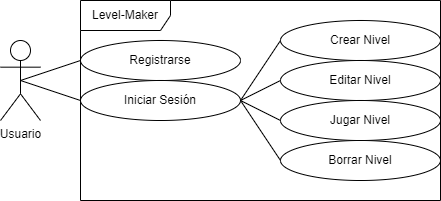

The diagram above was exported from draw.io. Its source (the exported page's mxGraphModel, read from the mxfile embedded in the PNG):
<mxGraphModel dx="518" dy="13" grid="1" gridSize="10" guides="1" tooltips="1" connect="1" arrows="1" fold="1" page="0" pageScale="1" pageWidth="827" pageHeight="1169" math="0" shadow="0">
  <root>
    <mxCell id="0" />
    <mxCell id="1" parent="0" />
    <mxCell id="3" value="Registrarse" style="ellipse;whiteSpace=wrap;html=1;" parent="1" vertex="1">
      <mxGeometry x="240" y="640" width="160" height="40" as="geometry" />
    </mxCell>
    <mxCell id="4" value="Iniciar Sesión" style="ellipse;whiteSpace=wrap;html=1;" parent="1" vertex="1">
      <mxGeometry x="240" y="680" width="160" height="40" as="geometry" />
    </mxCell>
    <mxCell id="5" value="Crear Nivel" style="ellipse;whiteSpace=wrap;html=1;" parent="1" vertex="1">
      <mxGeometry x="440" y="620" width="160" height="40" as="geometry" />
    </mxCell>
    <mxCell id="6" value="Editar Nivel" style="ellipse;whiteSpace=wrap;html=1;" parent="1" vertex="1">
      <mxGeometry x="440" y="660" width="160" height="40" as="geometry" />
    </mxCell>
    <mxCell id="7" value="Borrar Nivel" style="ellipse;whiteSpace=wrap;html=1;" parent="1" vertex="1">
      <mxGeometry x="440" y="740" width="160" height="40" as="geometry" />
    </mxCell>
    <mxCell id="8" value="Jugar Nivel" style="ellipse;whiteSpace=wrap;html=1;" parent="1" vertex="1">
      <mxGeometry x="440" y="700" width="160" height="40" as="geometry" />
    </mxCell>
    <mxCell id="10" value="Usuario" style="shape=umlActor;verticalLabelPosition=bottom;verticalAlign=top;html=1;outlineConnect=0;" parent="1" vertex="1">
      <mxGeometry x="160" y="640" width="40" height="80" as="geometry" />
    </mxCell>
    <mxCell id="11" value="" style="endArrow=none;html=1;entryX=0;entryY=0.5;entryDx=0;entryDy=0;exitX=0.5;exitY=0.5;exitDx=0;exitDy=0;exitPerimeter=0;" parent="1" source="10" target="3" edge="1">
      <mxGeometry width="50" height="50" relative="1" as="geometry">
        <mxPoint x="240" y="340" as="sourcePoint" />
        <mxPoint x="340" y="280" as="targetPoint" />
      </mxGeometry>
    </mxCell>
    <mxCell id="12" value="" style="endArrow=none;html=1;exitX=0.5;exitY=0.5;exitDx=0;exitDy=0;exitPerimeter=0;entryX=0;entryY=0.5;entryDx=0;entryDy=0;" parent="1" source="10" target="4" edge="1">
      <mxGeometry width="50" height="50" relative="1" as="geometry">
        <mxPoint x="360" y="360" as="sourcePoint" />
        <mxPoint x="410" y="310" as="targetPoint" />
      </mxGeometry>
    </mxCell>
    <mxCell id="13" value="" style="endArrow=none;html=1;entryX=0;entryY=0.5;entryDx=0;entryDy=0;exitX=1;exitY=0.5;exitDx=0;exitDy=0;" parent="1" source="4" target="5" edge="1">
      <mxGeometry width="50" height="50" relative="1" as="geometry">
        <mxPoint x="430" y="610" as="sourcePoint" />
        <mxPoint x="410" y="310" as="targetPoint" />
      </mxGeometry>
    </mxCell>
    <mxCell id="14" value="" style="endArrow=none;html=1;entryX=0;entryY=0.5;entryDx=0;entryDy=0;exitX=1;exitY=0.5;exitDx=0;exitDy=0;" parent="1" source="4" target="6" edge="1">
      <mxGeometry width="50" height="50" relative="1" as="geometry">
        <mxPoint x="420" y="700" as="sourcePoint" />
        <mxPoint x="410" y="310" as="targetPoint" />
      </mxGeometry>
    </mxCell>
    <mxCell id="15" value="" style="endArrow=none;html=1;entryX=0;entryY=0.5;entryDx=0;entryDy=0;exitX=1;exitY=0.5;exitDx=0;exitDy=0;" parent="1" source="4" target="7" edge="1">
      <mxGeometry width="50" height="50" relative="1" as="geometry">
        <mxPoint x="420" y="740" as="sourcePoint" />
        <mxPoint x="410" y="310" as="targetPoint" />
      </mxGeometry>
    </mxCell>
    <mxCell id="16" value="" style="endArrow=none;html=1;exitX=1;exitY=0.5;exitDx=0;exitDy=0;entryX=0;entryY=0.5;entryDx=0;entryDy=0;" parent="1" source="4" target="8" edge="1">
      <mxGeometry width="50" height="50" relative="1" as="geometry">
        <mxPoint x="360" y="360" as="sourcePoint" />
        <mxPoint x="410" y="310" as="targetPoint" />
      </mxGeometry>
    </mxCell>
    <mxCell id="17" value="Level-Maker" style="shape=umlFrame;whiteSpace=wrap;html=1;width=90;height=30;" vertex="1" parent="1">
      <mxGeometry x="240" y="600" width="360" height="200" as="geometry" />
    </mxCell>
  </root>
</mxGraphModel>